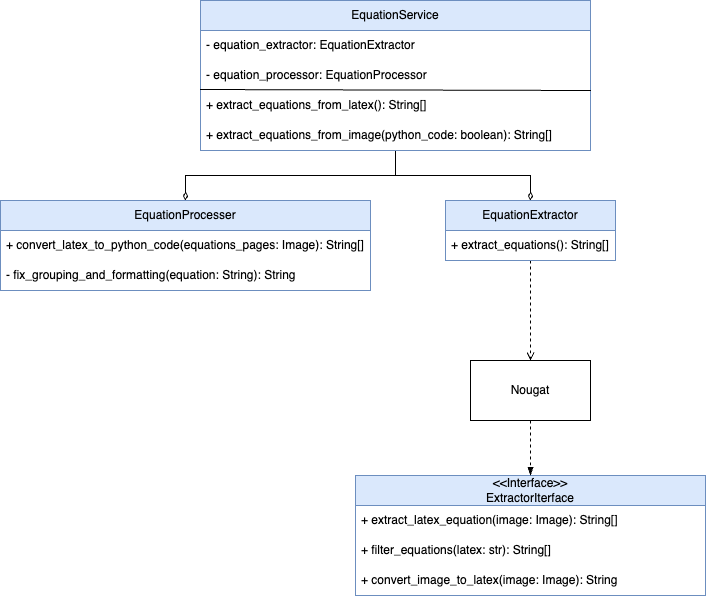

The diagram above was exported from draw.io. Its source (the exported page's mxGraphModel, read from the mxfile embedded in the PNG):
<mxGraphModel dx="1080" dy="684" grid="1" gridSize="10" guides="1" tooltips="1" connect="1" arrows="1" fold="1" page="1" pageScale="1" pageWidth="827" pageHeight="1169" math="0" shadow="0">
  <root>
    <mxCell id="0" />
    <mxCell id="1" parent="0" />
    <mxCell id="lAi0XtvRLWoukiuQvJ4k-27" style="edgeStyle=orthogonalEdgeStyle;rounded=0;orthogonalLoop=1;jettySize=auto;html=1;entryX=0.5;entryY=0;entryDx=0;entryDy=0;endArrow=diamondThin;endFill=0;" edge="1" parent="1" source="lAi0XtvRLWoukiuQvJ4k-4" target="lAi0XtvRLWoukiuQvJ4k-8">
      <mxGeometry relative="1" as="geometry" />
    </mxCell>
    <mxCell id="lAi0XtvRLWoukiuQvJ4k-28" style="edgeStyle=orthogonalEdgeStyle;rounded=0;orthogonalLoop=1;jettySize=auto;html=1;endArrow=diamondThin;endFill=0;" edge="1" parent="1" source="lAi0XtvRLWoukiuQvJ4k-4" target="lAi0XtvRLWoukiuQvJ4k-12">
      <mxGeometry relative="1" as="geometry" />
    </mxCell>
    <mxCell id="lAi0XtvRLWoukiuQvJ4k-4" value="EquationService" style="swimlane;fontStyle=0;childLayout=stackLayout;horizontal=1;startSize=30;horizontalStack=0;resizeParent=1;resizeParentMax=0;resizeLast=0;collapsible=1;marginBottom=0;whiteSpace=wrap;html=1;fillColor=#dae8fc;strokeColor=#6c8ebf;" vertex="1" parent="1">
      <mxGeometry x="230" y="50" width="390" height="150" as="geometry" />
    </mxCell>
    <mxCell id="lAi0XtvRLWoukiuQvJ4k-7" value="-&amp;nbsp;equation_extractor: EquationExtractor" style="text;strokeColor=none;fillColor=none;align=left;verticalAlign=middle;spacingLeft=4;spacingRight=4;overflow=hidden;points=[[0,0.5],[1,0.5]];portConstraint=eastwest;rotatable=0;whiteSpace=wrap;html=1;" vertex="1" parent="lAi0XtvRLWoukiuQvJ4k-4">
      <mxGeometry y="30" width="390" height="30" as="geometry" />
    </mxCell>
    <mxCell id="lAi0XtvRLWoukiuQvJ4k-25" value="-&amp;nbsp;equation_processor: EquationProcessor" style="text;strokeColor=none;fillColor=none;align=left;verticalAlign=middle;spacingLeft=4;spacingRight=4;overflow=hidden;points=[[0,0.5],[1,0.5]];portConstraint=eastwest;rotatable=0;whiteSpace=wrap;html=1;" vertex="1" parent="lAi0XtvRLWoukiuQvJ4k-4">
      <mxGeometry y="60" width="390" height="30" as="geometry" />
    </mxCell>
    <mxCell id="lAi0XtvRLWoukiuQvJ4k-5" value="+&amp;nbsp;extract_equations_from_latex(): String[]" style="text;strokeColor=none;fillColor=none;align=left;verticalAlign=middle;spacingLeft=4;spacingRight=4;overflow=hidden;points=[[0,0.5],[1,0.5]];portConstraint=eastwest;rotatable=0;whiteSpace=wrap;html=1;" vertex="1" parent="lAi0XtvRLWoukiuQvJ4k-4">
      <mxGeometry y="90" width="390" height="30" as="geometry" />
    </mxCell>
    <mxCell id="lAi0XtvRLWoukiuQvJ4k-6" value="+&amp;nbsp;extract_equations_from_image(python_code: boolean): String[]" style="text;strokeColor=none;fillColor=none;align=left;verticalAlign=middle;spacingLeft=4;spacingRight=4;overflow=hidden;points=[[0,0.5],[1,0.5]];portConstraint=eastwest;rotatable=0;whiteSpace=wrap;html=1;" vertex="1" parent="lAi0XtvRLWoukiuQvJ4k-4">
      <mxGeometry y="120" width="390" height="30" as="geometry" />
    </mxCell>
    <mxCell id="lAi0XtvRLWoukiuQvJ4k-26" value="" style="endArrow=none;html=1;rounded=0;exitX=-0.001;exitY=0.967;exitDx=0;exitDy=0;exitPerimeter=0;entryX=1.001;entryY=1;entryDx=0;entryDy=0;entryPerimeter=0;" edge="1" parent="lAi0XtvRLWoukiuQvJ4k-4" source="lAi0XtvRLWoukiuQvJ4k-25" target="lAi0XtvRLWoukiuQvJ4k-25">
      <mxGeometry width="50" height="50" relative="1" as="geometry">
        <mxPoint x="190" y="310" as="sourcePoint" />
        <mxPoint x="240" y="260" as="targetPoint" />
      </mxGeometry>
    </mxCell>
    <mxCell id="lAi0XtvRLWoukiuQvJ4k-8" value="EquationProcesser" style="swimlane;fontStyle=0;childLayout=stackLayout;horizontal=1;startSize=30;horizontalStack=0;resizeParent=1;resizeParentMax=0;resizeLast=0;collapsible=1;marginBottom=0;whiteSpace=wrap;html=1;fillColor=#dae8fc;strokeColor=#6c8ebf;" vertex="1" parent="1">
      <mxGeometry x="30" y="250" width="370" height="90" as="geometry" />
    </mxCell>
    <mxCell id="lAi0XtvRLWoukiuQvJ4k-9" value="+ convert_latex_to_python_code(equations_pages: Image): String[]" style="text;strokeColor=none;fillColor=none;align=left;verticalAlign=middle;spacingLeft=4;spacingRight=4;overflow=hidden;points=[[0,0.5],[1,0.5]];portConstraint=eastwest;rotatable=0;whiteSpace=wrap;html=1;" vertex="1" parent="lAi0XtvRLWoukiuQvJ4k-8">
      <mxGeometry y="30" width="370" height="30" as="geometry" />
    </mxCell>
    <mxCell id="lAi0XtvRLWoukiuQvJ4k-10" value="- fix_grouping_and_formatting(equation: String): String" style="text;strokeColor=none;fillColor=none;align=left;verticalAlign=middle;spacingLeft=4;spacingRight=4;overflow=hidden;points=[[0,0.5],[1,0.5]];portConstraint=eastwest;rotatable=0;whiteSpace=wrap;html=1;" vertex="1" parent="lAi0XtvRLWoukiuQvJ4k-8">
      <mxGeometry y="60" width="370" height="30" as="geometry" />
    </mxCell>
    <mxCell id="lAi0XtvRLWoukiuQvJ4k-22" style="edgeStyle=orthogonalEdgeStyle;rounded=0;orthogonalLoop=1;jettySize=auto;html=1;entryX=0.5;entryY=0;entryDx=0;entryDy=0;endArrow=open;endFill=0;dashed=1;" edge="1" parent="1" source="lAi0XtvRLWoukiuQvJ4k-12" target="lAi0XtvRLWoukiuQvJ4k-20">
      <mxGeometry relative="1" as="geometry" />
    </mxCell>
    <mxCell id="lAi0XtvRLWoukiuQvJ4k-12" value="EquationExtractor" style="swimlane;fontStyle=0;childLayout=stackLayout;horizontal=1;startSize=30;horizontalStack=0;resizeParent=1;resizeParentMax=0;resizeLast=0;collapsible=1;marginBottom=0;whiteSpace=wrap;html=1;fillColor=#dae8fc;strokeColor=#6c8ebf;" vertex="1" parent="1">
      <mxGeometry x="475" y="250" width="170" height="60" as="geometry" />
    </mxCell>
    <mxCell id="lAi0XtvRLWoukiuQvJ4k-13" value="+ extract_equations(): String[]" style="text;strokeColor=none;fillColor=none;align=left;verticalAlign=middle;spacingLeft=4;spacingRight=4;overflow=hidden;points=[[0,0.5],[1,0.5]];portConstraint=eastwest;rotatable=0;whiteSpace=wrap;html=1;" vertex="1" parent="lAi0XtvRLWoukiuQvJ4k-12">
      <mxGeometry y="30" width="170" height="30" as="geometry" />
    </mxCell>
    <mxCell id="lAi0XtvRLWoukiuQvJ4k-16" value="&lt;div&gt;&amp;lt;&amp;lt;Interface&amp;gt;&amp;gt;&lt;/div&gt;ExtractorIterface" style="swimlane;fontStyle=0;childLayout=stackLayout;horizontal=1;startSize=30;horizontalStack=0;resizeParent=1;resizeParentMax=0;resizeLast=0;collapsible=1;marginBottom=0;whiteSpace=wrap;html=1;fillColor=#dae8fc;strokeColor=#6c8ebf;" vertex="1" parent="1">
      <mxGeometry x="385" y="525" width="350" height="120" as="geometry" />
    </mxCell>
    <mxCell id="lAi0XtvRLWoukiuQvJ4k-17" value="+ extract_latex_equation(image: Image): String[]" style="text;strokeColor=none;fillColor=none;align=left;verticalAlign=middle;spacingLeft=4;spacingRight=4;overflow=hidden;points=[[0,0.5],[1,0.5]];portConstraint=eastwest;rotatable=0;whiteSpace=wrap;html=1;" vertex="1" parent="lAi0XtvRLWoukiuQvJ4k-16">
      <mxGeometry y="30" width="350" height="30" as="geometry" />
    </mxCell>
    <mxCell id="lAi0XtvRLWoukiuQvJ4k-18" value="+&amp;nbsp;filter_equations(latex: str): String[]" style="text;strokeColor=none;fillColor=none;align=left;verticalAlign=middle;spacingLeft=4;spacingRight=4;overflow=hidden;points=[[0,0.5],[1,0.5]];portConstraint=eastwest;rotatable=0;whiteSpace=wrap;html=1;" vertex="1" parent="lAi0XtvRLWoukiuQvJ4k-16">
      <mxGeometry y="60" width="350" height="30" as="geometry" />
    </mxCell>
    <mxCell id="lAi0XtvRLWoukiuQvJ4k-19" value="+&amp;nbsp;convert_image_to_latex(image: Image): String" style="text;strokeColor=none;fillColor=none;align=left;verticalAlign=middle;spacingLeft=4;spacingRight=4;overflow=hidden;points=[[0,0.5],[1,0.5]];portConstraint=eastwest;rotatable=0;whiteSpace=wrap;html=1;" vertex="1" parent="lAi0XtvRLWoukiuQvJ4k-16">
      <mxGeometry y="90" width="350" height="30" as="geometry" />
    </mxCell>
    <mxCell id="lAi0XtvRLWoukiuQvJ4k-21" style="edgeStyle=orthogonalEdgeStyle;rounded=0;orthogonalLoop=1;jettySize=auto;html=1;entryX=0.5;entryY=0;entryDx=0;entryDy=0;endArrow=blockThin;endFill=1;dashed=1;" edge="1" parent="1" source="lAi0XtvRLWoukiuQvJ4k-20" target="lAi0XtvRLWoukiuQvJ4k-16">
      <mxGeometry relative="1" as="geometry" />
    </mxCell>
    <mxCell id="lAi0XtvRLWoukiuQvJ4k-20" value="Nougat" style="rounded=0;whiteSpace=wrap;html=1;" vertex="1" parent="1">
      <mxGeometry x="500" y="410" width="120" height="60" as="geometry" />
    </mxCell>
  </root>
</mxGraphModel>